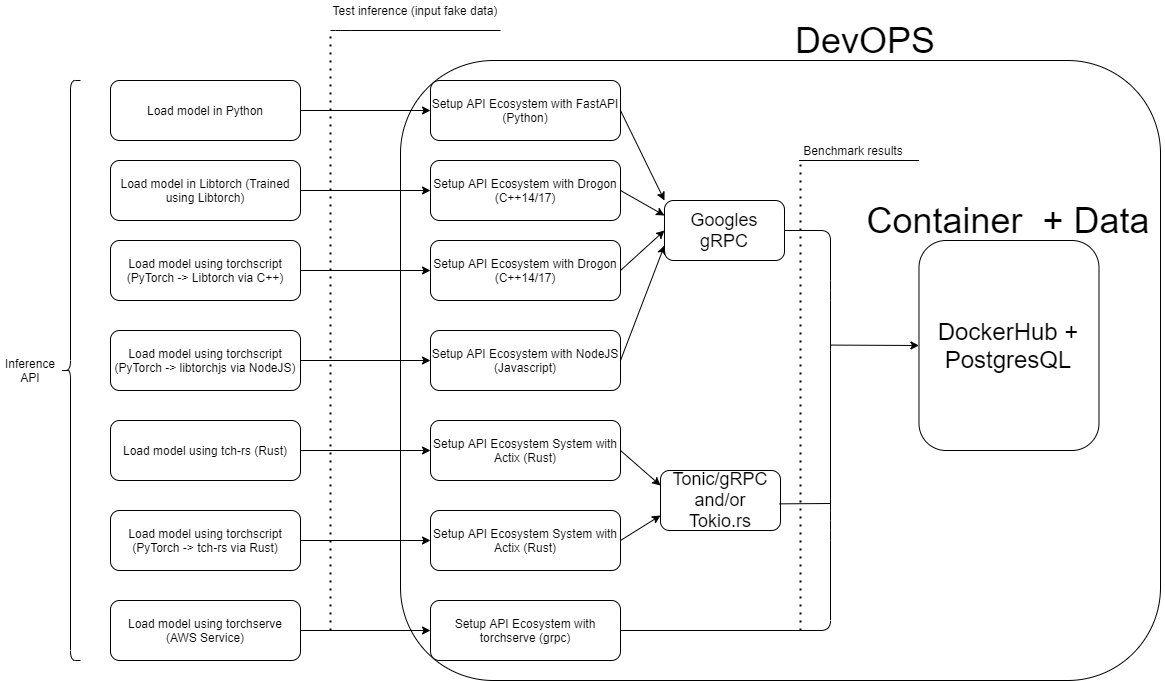

The diagram above was exported from draw.io. Its source (the exported page's mxGraphModel, read from the mxfile embedded in the PNG):
<mxGraphModel dx="1086" dy="806" grid="1" gridSize="10" guides="1" tooltips="1" connect="1" arrows="1" fold="1" page="1" pageScale="1" pageWidth="850" pageHeight="1100" math="0" shadow="0">
  <root>
    <mxCell id="0" />
    <mxCell id="1" parent="0" />
    <mxCell id="Na-iPgTW-0jDXnZ8IZhE-1" value="" style="rounded=1;whiteSpace=wrap;html=1;" parent="1" vertex="1">
      <mxGeometry x="630" y="100" width="760" height="620" as="geometry" />
    </mxCell>
    <mxCell id="Na-iPgTW-0jDXnZ8IZhE-2" value="" style="shape=curlyBracket;whiteSpace=wrap;html=1;rounded=1;" parent="1" vertex="1">
      <mxGeometry x="290" y="120" width="20" height="580" as="geometry" />
    </mxCell>
    <mxCell id="Na-iPgTW-0jDXnZ8IZhE-3" value="Inference API" style="text;html=1;strokeColor=none;fillColor=none;align=center;verticalAlign=middle;whiteSpace=wrap;rounded=0;" parent="1" vertex="1">
      <mxGeometry x="230" y="400" width="60" height="20" as="geometry" />
    </mxCell>
    <mxCell id="Na-iPgTW-0jDXnZ8IZhE-5" value="Load model in Python" style="rounded=1;whiteSpace=wrap;html=1;" parent="1" vertex="1">
      <mxGeometry x="340" y="120" width="190" height="60" as="geometry" />
    </mxCell>
    <mxCell id="Na-iPgTW-0jDXnZ8IZhE-6" value="Load model using torchscript (PyTorch -&amp;gt; Libtorch via C++)" style="rounded=1;whiteSpace=wrap;html=1;" parent="1" vertex="1">
      <mxGeometry x="340" y="280" width="190" height="60" as="geometry" />
    </mxCell>
    <mxCell id="Na-iPgTW-0jDXnZ8IZhE-7" value="Load model using&amp;nbsp;torchscript (PyTorch -&amp;gt; libtorchjs via NodeJS)" style="rounded=1;whiteSpace=wrap;html=1;" parent="1" vertex="1">
      <mxGeometry x="340" y="370" width="190" height="60" as="geometry" />
    </mxCell>
    <mxCell id="Na-iPgTW-0jDXnZ8IZhE-8" value="Load model using tch-rs (Rust)" style="rounded=1;whiteSpace=wrap;html=1;" parent="1" vertex="1">
      <mxGeometry x="340" y="460" width="190" height="60" as="geometry" />
    </mxCell>
    <mxCell id="Na-iPgTW-0jDXnZ8IZhE-10" value="Load model in Libtorch (Trained using Libtorch)" style="rounded=1;whiteSpace=wrap;html=1;" parent="1" vertex="1">
      <mxGeometry x="340" y="200" width="190" height="60" as="geometry" />
    </mxCell>
    <mxCell id="Na-iPgTW-0jDXnZ8IZhE-11" value="Load model using torchscript (PyTorch -&amp;gt; tch-rs via Rust)" style="rounded=1;whiteSpace=wrap;html=1;" parent="1" vertex="1">
      <mxGeometry x="340" y="550" width="190" height="60" as="geometry" />
    </mxCell>
    <mxCell id="Na-iPgTW-0jDXnZ8IZhE-12" value="Setup API Ecosystem with FastAPI (Python)" style="rounded=1;whiteSpace=wrap;html=1;" parent="1" vertex="1">
      <mxGeometry x="660" y="120" width="190" height="60" as="geometry" />
    </mxCell>
    <mxCell id="Na-iPgTW-0jDXnZ8IZhE-13" value="Setup API Ecosystem with Drogon (C++14/17)" style="rounded=1;whiteSpace=wrap;html=1;" parent="1" vertex="1">
      <mxGeometry x="660" y="200" width="190" height="60" as="geometry" />
    </mxCell>
    <mxCell id="Na-iPgTW-0jDXnZ8IZhE-14" value="Setup API Ecosystem with Drogon (C++14/17)" style="rounded=1;whiteSpace=wrap;html=1;" parent="1" vertex="1">
      <mxGeometry x="660" y="280" width="190" height="60" as="geometry" />
    </mxCell>
    <mxCell id="Na-iPgTW-0jDXnZ8IZhE-15" value="Setup API Ecosystem with NodeJS (Javascript)" style="rounded=1;whiteSpace=wrap;html=1;" parent="1" vertex="1">
      <mxGeometry x="660" y="370" width="190" height="60" as="geometry" />
    </mxCell>
    <mxCell id="Na-iPgTW-0jDXnZ8IZhE-16" value="Setup API Ecosystem&amp;nbsp;System with Actix (Rust)" style="rounded=1;whiteSpace=wrap;html=1;" parent="1" vertex="1">
      <mxGeometry x="660" y="460" width="190" height="60" as="geometry" />
    </mxCell>
    <mxCell id="Na-iPgTW-0jDXnZ8IZhE-17" value="Setup API Ecosystem&amp;nbsp;System with Actix (Rust)" style="rounded=1;whiteSpace=wrap;html=1;" parent="1" vertex="1">
      <mxGeometry x="660" y="550" width="190" height="60" as="geometry" />
    </mxCell>
    <mxCell id="Na-iPgTW-0jDXnZ8IZhE-21" value="Load model using torchserve (AWS Service)" style="rounded=1;whiteSpace=wrap;html=1;" parent="1" vertex="1">
      <mxGeometry x="340" y="640" width="190" height="60" as="geometry" />
    </mxCell>
    <mxCell id="Na-iPgTW-0jDXnZ8IZhE-22" value="Setup API Ecosystem&amp;nbsp;with torchserve (grpc)" style="rounded=1;whiteSpace=wrap;html=1;" parent="1" vertex="1">
      <mxGeometry x="660" y="640" width="190" height="60" as="geometry" />
    </mxCell>
    <mxCell id="Na-iPgTW-0jDXnZ8IZhE-24" value="" style="endArrow=classic;html=1;exitX=1;exitY=0.5;exitDx=0;exitDy=0;entryX=0;entryY=0.5;entryDx=0;entryDy=0;" parent="1" source="Na-iPgTW-0jDXnZ8IZhE-5" target="Na-iPgTW-0jDXnZ8IZhE-12" edge="1">
      <mxGeometry width="50" height="50" relative="1" as="geometry">
        <mxPoint x="660" y="460" as="sourcePoint" />
        <mxPoint x="510" y="371.02" as="targetPoint" />
      </mxGeometry>
    </mxCell>
    <mxCell id="Na-iPgTW-0jDXnZ8IZhE-25" value="" style="endArrow=classic;html=1;exitX=1;exitY=0.5;exitDx=0;exitDy=0;entryX=0;entryY=0.5;entryDx=0;entryDy=0;" parent="1" source="Na-iPgTW-0jDXnZ8IZhE-10" edge="1" target="Na-iPgTW-0jDXnZ8IZhE-13">
      <mxGeometry width="50" height="50" relative="1" as="geometry">
        <mxPoint x="660" y="460" as="sourcePoint" />
        <mxPoint x="500" y="380" as="targetPoint" />
      </mxGeometry>
    </mxCell>
    <mxCell id="Na-iPgTW-0jDXnZ8IZhE-26" value="" style="endArrow=classic;html=1;exitX=1;exitY=0.5;exitDx=0;exitDy=0;entryX=0;entryY=0.5;entryDx=0;entryDy=0;" parent="1" source="Na-iPgTW-0jDXnZ8IZhE-6" target="Na-iPgTW-0jDXnZ8IZhE-14" edge="1">
      <mxGeometry width="50" height="50" relative="1" as="geometry">
        <mxPoint x="660" y="460" as="sourcePoint" />
        <mxPoint x="495" y="385" as="targetPoint" />
      </mxGeometry>
    </mxCell>
    <mxCell id="Na-iPgTW-0jDXnZ8IZhE-27" value="" style="endArrow=classic;html=1;exitX=1;exitY=0.5;exitDx=0;exitDy=0;entryX=0;entryY=0.5;entryDx=0;entryDy=0;" parent="1" source="Na-iPgTW-0jDXnZ8IZhE-8" target="Na-iPgTW-0jDXnZ8IZhE-16" edge="1">
      <mxGeometry width="50" height="50" relative="1" as="geometry">
        <mxPoint x="660" y="460" as="sourcePoint" />
        <mxPoint x="495" y="415" as="targetPoint" />
      </mxGeometry>
    </mxCell>
    <mxCell id="Na-iPgTW-0jDXnZ8IZhE-28" value="" style="endArrow=classic;html=1;exitX=1;exitY=0.5;exitDx=0;exitDy=0;entryX=0;entryY=0.5;entryDx=0;entryDy=0;" parent="1" source="Na-iPgTW-0jDXnZ8IZhE-11" edge="1" target="Na-iPgTW-0jDXnZ8IZhE-17">
      <mxGeometry width="50" height="50" relative="1" as="geometry">
        <mxPoint x="660" y="460" as="sourcePoint" />
        <mxPoint x="500" y="420" as="targetPoint" />
      </mxGeometry>
    </mxCell>
    <mxCell id="Na-iPgTW-0jDXnZ8IZhE-29" value="" style="endArrow=classic;html=1;exitX=1;exitY=0.5;exitDx=0;exitDy=0;entryX=0;entryY=0.5;entryDx=0;entryDy=0;" parent="1" source="Na-iPgTW-0jDXnZ8IZhE-21" edge="1" target="Na-iPgTW-0jDXnZ8IZhE-22">
      <mxGeometry width="50" height="50" relative="1" as="geometry">
        <mxPoint x="660" y="460" as="sourcePoint" />
        <mxPoint x="509" y="430" as="targetPoint" />
      </mxGeometry>
    </mxCell>
    <mxCell id="Na-iPgTW-0jDXnZ8IZhE-37" value="" style="endArrow=classic;html=1;exitX=1;exitY=0.5;exitDx=0;exitDy=0;entryX=0;entryY=0.5;entryDx=0;entryDy=0;" parent="1" source="Na-iPgTW-0jDXnZ8IZhE-7" target="Na-iPgTW-0jDXnZ8IZhE-15" edge="1">
      <mxGeometry width="50" height="50" relative="1" as="geometry">
        <mxPoint x="550" y="420" as="sourcePoint" />
        <mxPoint x="495" y="400" as="targetPoint" />
      </mxGeometry>
    </mxCell>
    <mxCell id="Na-iPgTW-0jDXnZ8IZhE-38" value="&lt;font style=&quot;font-size: 18px&quot;&gt;Googles gRPC&lt;/font&gt;" style="rounded=1;whiteSpace=wrap;html=1;" parent="1" vertex="1">
      <mxGeometry x="893.99" y="240" width="120" height="60" as="geometry" />
    </mxCell>
    <mxCell id="Na-iPgTW-0jDXnZ8IZhE-39" value="" style="endArrow=classic;html=1;entryX=0;entryY=0;entryDx=0;entryDy=0;exitX=1;exitY=0.5;exitDx=0;exitDy=0;" parent="1" source="Na-iPgTW-0jDXnZ8IZhE-12" target="Na-iPgTW-0jDXnZ8IZhE-38" edge="1">
      <mxGeometry width="50" height="50" relative="1" as="geometry">
        <mxPoint x="860" y="450" as="sourcePoint" />
        <mxPoint x="910" y="400" as="targetPoint" />
      </mxGeometry>
    </mxCell>
    <mxCell id="Na-iPgTW-0jDXnZ8IZhE-40" value="" style="endArrow=classic;html=1;entryX=0;entryY=0.25;entryDx=0;entryDy=0;exitX=1;exitY=0.5;exitDx=0;exitDy=0;" parent="1" source="Na-iPgTW-0jDXnZ8IZhE-13" target="Na-iPgTW-0jDXnZ8IZhE-38" edge="1">
      <mxGeometry width="50" height="50" relative="1" as="geometry">
        <mxPoint x="860" y="450" as="sourcePoint" />
        <mxPoint x="910" y="400" as="targetPoint" />
      </mxGeometry>
    </mxCell>
    <mxCell id="Na-iPgTW-0jDXnZ8IZhE-41" value="" style="endArrow=classic;html=1;entryX=0;entryY=0.5;entryDx=0;entryDy=0;exitX=1;exitY=0.5;exitDx=0;exitDy=0;" parent="1" source="Na-iPgTW-0jDXnZ8IZhE-14" target="Na-iPgTW-0jDXnZ8IZhE-38" edge="1">
      <mxGeometry width="50" height="50" relative="1" as="geometry">
        <mxPoint x="860" y="450" as="sourcePoint" />
        <mxPoint x="910" y="400" as="targetPoint" />
      </mxGeometry>
    </mxCell>
    <mxCell id="Na-iPgTW-0jDXnZ8IZhE-42" value="" style="endArrow=classic;html=1;entryX=0;entryY=0.75;entryDx=0;entryDy=0;exitX=1;exitY=0.5;exitDx=0;exitDy=0;" parent="1" source="Na-iPgTW-0jDXnZ8IZhE-15" target="Na-iPgTW-0jDXnZ8IZhE-38" edge="1">
      <mxGeometry width="50" height="50" relative="1" as="geometry">
        <mxPoint x="860" y="450" as="sourcePoint" />
        <mxPoint x="910" y="400" as="targetPoint" />
      </mxGeometry>
    </mxCell>
    <mxCell id="Na-iPgTW-0jDXnZ8IZhE-43" value="&lt;font style=&quot;font-size: 18px&quot;&gt;Tonic/gRPC and/or Tokio.rs&lt;/font&gt;" style="rounded=1;whiteSpace=wrap;html=1;" parent="1" vertex="1">
      <mxGeometry x="890" y="510" width="120" height="60" as="geometry" />
    </mxCell>
    <mxCell id="Na-iPgTW-0jDXnZ8IZhE-44" value="" style="endArrow=classic;html=1;entryX=0;entryY=0.25;entryDx=0;entryDy=0;exitX=1;exitY=0.5;exitDx=0;exitDy=0;" parent="1" source="Na-iPgTW-0jDXnZ8IZhE-16" target="Na-iPgTW-0jDXnZ8IZhE-43" edge="1">
      <mxGeometry width="50" height="50" relative="1" as="geometry">
        <mxPoint x="860" y="450" as="sourcePoint" />
        <mxPoint x="910" y="400" as="targetPoint" />
      </mxGeometry>
    </mxCell>
    <mxCell id="Na-iPgTW-0jDXnZ8IZhE-45" value="" style="endArrow=classic;html=1;entryX=0;entryY=0.75;entryDx=0;entryDy=0;exitX=1;exitY=0.5;exitDx=0;exitDy=0;" parent="1" source="Na-iPgTW-0jDXnZ8IZhE-17" target="Na-iPgTW-0jDXnZ8IZhE-43" edge="1">
      <mxGeometry width="50" height="50" relative="1" as="geometry">
        <mxPoint x="860" y="450" as="sourcePoint" />
        <mxPoint x="910" y="400" as="targetPoint" />
      </mxGeometry>
    </mxCell>
    <mxCell id="Na-iPgTW-0jDXnZ8IZhE-46" value="&lt;font style=&quot;font-size: 36px&quot;&gt;DevOPS&lt;/font&gt;" style="text;html=1;strokeColor=none;fillColor=none;align=center;verticalAlign=middle;whiteSpace=wrap;rounded=0;" parent="1" vertex="1">
      <mxGeometry x="1060" y="70" width="70" height="20" as="geometry" />
    </mxCell>
    <mxCell id="Na-iPgTW-0jDXnZ8IZhE-47" value="" style="endArrow=classic;html=1;entryX=0;entryY=0.5;entryDx=0;entryDy=0;" parent="1" target="Na-iPgTW-0jDXnZ8IZhE-52" edge="1">
      <mxGeometry width="50" height="50" relative="1" as="geometry">
        <mxPoint x="1060" y="384.5799999999999" as="sourcePoint" />
        <mxPoint x="1180" y="384.58000000000004" as="targetPoint" />
      </mxGeometry>
    </mxCell>
    <mxCell id="Na-iPgTW-0jDXnZ8IZhE-48" value="" style="endArrow=none;html=1;exitX=1;exitY=0.5;exitDx=0;exitDy=0;" parent="1" source="Na-iPgTW-0jDXnZ8IZhE-38" edge="1">
      <mxGeometry width="50" height="50" relative="1" as="geometry">
        <mxPoint x="1140" y="270" as="sourcePoint" />
        <mxPoint x="1060" y="390" as="targetPoint" />
        <Array as="points">
          <mxPoint x="1060" y="270" />
          <mxPoint x="1060" y="330" />
        </Array>
      </mxGeometry>
    </mxCell>
    <mxCell id="Na-iPgTW-0jDXnZ8IZhE-49" value="" style="endArrow=none;html=1;" parent="1" edge="1">
      <mxGeometry width="50" height="50" relative="1" as="geometry">
        <mxPoint x="1060" y="550" as="sourcePoint" />
        <mxPoint x="1060" y="390" as="targetPoint" />
      </mxGeometry>
    </mxCell>
    <mxCell id="Na-iPgTW-0jDXnZ8IZhE-50" value="" style="endArrow=none;html=1;exitX=0.992;exitY=0.556;exitDx=0;exitDy=0;exitPerimeter=0;" parent="1" source="Na-iPgTW-0jDXnZ8IZhE-43" edge="1">
      <mxGeometry width="50" height="50" relative="1" as="geometry">
        <mxPoint x="1170" y="480" as="sourcePoint" />
        <mxPoint x="1060" y="543" as="targetPoint" />
      </mxGeometry>
    </mxCell>
    <mxCell id="Na-iPgTW-0jDXnZ8IZhE-51" value="" style="endArrow=none;html=1;exitX=1;exitY=0.5;exitDx=0;exitDy=0;" parent="1" source="Na-iPgTW-0jDXnZ8IZhE-22" edge="1">
      <mxGeometry width="50" height="50" relative="1" as="geometry">
        <mxPoint x="1220" y="530" as="sourcePoint" />
        <mxPoint x="1060" y="550" as="targetPoint" />
        <Array as="points">
          <mxPoint x="1060" y="670" />
          <mxPoint x="1060" y="570" />
        </Array>
      </mxGeometry>
    </mxCell>
    <mxCell id="Na-iPgTW-0jDXnZ8IZhE-52" value="&lt;font style=&quot;font-size: 24px&quot;&gt;DockerHub + PostgresQL&lt;/font&gt;" style="rounded=1;whiteSpace=wrap;html=1;" parent="1" vertex="1">
      <mxGeometry x="1148.49" y="280" width="180" height="210" as="geometry" />
    </mxCell>
    <mxCell id="Na-iPgTW-0jDXnZ8IZhE-53" value="&lt;span style=&quot;font-size: 36px&quot;&gt;Container&amp;nbsp; + Data&lt;/span&gt;" style="text;html=1;strokeColor=none;fillColor=none;align=center;verticalAlign=middle;whiteSpace=wrap;rounded=0;" parent="1" vertex="1">
      <mxGeometry x="1083.49" y="240" width="310" height="40" as="geometry" />
    </mxCell>
    <mxCell id="Na-iPgTW-0jDXnZ8IZhE-54" value="Benchmark results" style="text;html=1;strokeColor=none;fillColor=none;align=center;verticalAlign=middle;whiteSpace=wrap;rounded=0;" parent="1" vertex="1">
      <mxGeometry x="982.5" y="180" width="200" height="20" as="geometry" />
    </mxCell>
    <mxCell id="Na-iPgTW-0jDXnZ8IZhE-55" value="" style="endArrow=none;html=1;" parent="1" edge="1">
      <mxGeometry width="50" height="50" relative="1" as="geometry">
        <mxPoint x="560" y="70" as="sourcePoint" />
        <mxPoint x="730" y="70" as="targetPoint" />
        <Array as="points">
          <mxPoint x="570" y="70" />
        </Array>
      </mxGeometry>
    </mxCell>
    <mxCell id="Na-iPgTW-0jDXnZ8IZhE-56" value="" style="endArrow=none;dashed=1;html=1;dashPattern=1 3;strokeWidth=2;" parent="1" edge="1">
      <mxGeometry width="50" height="50" relative="1" as="geometry">
        <mxPoint x="1030" y="670" as="sourcePoint" />
        <mxPoint x="1030" y="200" as="targetPoint" />
      </mxGeometry>
    </mxCell>
    <mxCell id="Im8osOjxr1eRJaWkC_Wp-2" value="" style="endArrow=none;dashed=1;html=1;dashPattern=1 3;strokeWidth=2;" edge="1" parent="1">
      <mxGeometry width="50" height="50" relative="1" as="geometry">
        <mxPoint x="560" y="670" as="sourcePoint" />
        <mxPoint x="560" y="70" as="targetPoint" />
      </mxGeometry>
    </mxCell>
    <mxCell id="Im8osOjxr1eRJaWkC_Wp-3" value="Test inference (input fake data)" style="text;html=1;strokeColor=none;fillColor=none;align=center;verticalAlign=middle;whiteSpace=wrap;rounded=0;" vertex="1" parent="1">
      <mxGeometry x="560" y="40" width="170" height="20" as="geometry" />
    </mxCell>
    <mxCell id="Im8osOjxr1eRJaWkC_Wp-6" value="" style="endArrow=none;html=1;" edge="1" parent="1">
      <mxGeometry width="50" height="50" relative="1" as="geometry">
        <mxPoint x="1028.49" y="200" as="sourcePoint" />
        <mxPoint x="1148.49" y="200" as="targetPoint" />
        <Array as="points">
          <mxPoint x="1038.49" y="200" />
        </Array>
      </mxGeometry>
    </mxCell>
  </root>
</mxGraphModel>